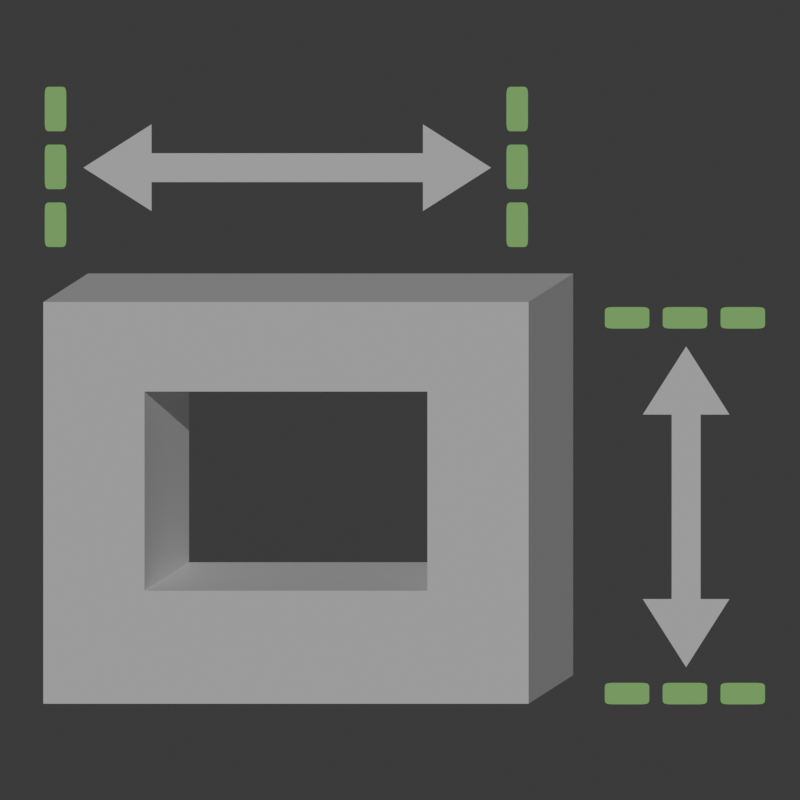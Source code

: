 # Source: panel-layout-thumbnail.blend  (saved by Blender 4.4.32; exported with 4.5.12 LTS)
import bpy
from mathutils import Matrix  # noqa: F401  (used for matrix-valued properties, if any)

bpy.ops.wm.read_factory_settings(use_empty=True)
scene = bpy.context.scene
scene.name = 'Scene'

# ---- collections
col_collection = bpy.data.collections.new('Collection'); scene.collection.children.link(col_collection)

# ---- materials (node trees are filled in below, after node groups)
mat_thumnail_mat = bpy.data.materials.new('thumnail_mat')
mat_thumbnail_mat_2 = bpy.data.materials.new('thumbnail_mat_2')

# ---- material node trees
mat_thumnail_mat.use_nodes = True; mat_thumnail_mat.node_tree.nodes.clear()
_N = mat_thumnail_mat.node_tree.nodes; _L = mat_thumnail_mat.node_tree.links
n0 = _N.new('ShaderNodeBsdfPrincipled'); n0.name = 'Principled BSDF'; n0.location = (10, 300)
n0.inputs[0].default_value = (1.0, 1.0, 1.0, 1.0)
n1 = _N.new('ShaderNodeOutputMaterial'); n1.name = 'Material Output'; n1.location = (300, 300)
_L.new(n0.outputs[0], n1.inputs[0])
n1.is_active_output = True
mat_thumbnail_mat_2.use_nodes = True; mat_thumbnail_mat_2.node_tree.nodes.clear()
_N = mat_thumbnail_mat_2.node_tree.nodes; _L = mat_thumbnail_mat_2.node_tree.links
n0 = _N.new('ShaderNodeBsdfPrincipled'); n0.name = 'Principled BSDF'; n0.location = (10, 300)
n0.inputs[0].default_value = (0.4053, 1.0, 0.246, 1.0)
n1 = _N.new('ShaderNodeOutputMaterial'); n1.name = 'Material Output'; n1.location = (300, 300)
_L.new(n0.outputs[0], n1.inputs[0])
n1.is_active_output = True

# ---- world
world_world = bpy.data.worlds.new('World'); scene.world = world_world
world_world.use_nodes = True; world_world.node_tree.nodes.clear()
_N = world_world.node_tree.nodes; _L = world_world.node_tree.links
n0 = _N.new('ShaderNodeOutputWorld'); n0.name = 'World Output'; n0.location = (300, 300)
n1 = _N.new('ShaderNodeBackground'); n1.name = 'Background'; n1.location = (10, 300)
n1.inputs[0].default_value = (0.05088, 0.05088, 0.05088, 1.0)
_L.new(n1.outputs[0], n0.inputs[0])
n0.is_active_output = True
world_world.color = (0.05088, 0.05088, 0.05088)
world_world.sun_shadow_jitter_overblur = 0.0

# ---- cameras
cam_camera = bpy.data.cameras.new('Camera')
cam_camera.type = 'ORTHO'
cam_camera.clip_end = 100.0
cam_camera.ortho_scale = 7.314

# ---- lights
light_sun = bpy.data.lights.new('Sun', 'SUN')
light_sun.energy = 1.0

# ---- meshes
me_plane = bpy.data.meshes.new('Plane')
me_plane.from_pydata([(-1.582, -0.573, -1.1), (1.151, -0.573, -1.1), (-1.582, -0.573, 0.8242), (1.151, -0.573, 0.8242), (-1.151, 0.573, 1.1), (-1.151, 0.573, -0.8242), (1.582, 0.573, -0.8242), (1.582, 0.573, 1.1), (-2.559, -0.573, 1.689), (-2.559, -0.573, -2.191), (2.128, -0.573, -2.191), (2.128, -0.573, 1.689), (-2.128, 0.573, 1.965), (-2.128, 0.573, -1.915), (2.559, 0.573, -1.915), (2.559, 0.573, 1.965)], [], [(6, 7, 3, 1), (5, 6, 1, 0), (10, 11, 15, 14), (8, 9, 13, 12), (11, 8, 12, 15), (9, 10, 14, 13), (2, 0, 9, 8), (0, 1, 10, 9), (1, 3, 11, 10), (3, 2, 8, 11), (5, 4, 12, 13), (6, 5, 13, 14), (7, 6, 14, 15), (4, 7, 15, 12), (7, 4, 2, 3), (4, 5, 0, 2)])
_uv = me_plane.uv_layers.new(name='UVMap')
_uv.uv.foreach_set('vector', [0.7914, 0.252, 0.7914, 0.748, 0.7914, 0.748, 0.7914, 0.252, 0.2086, 0.252, 0.7914, 0.252, 0.7914, 0.252, 0.2086, 0.252, 1.0, 0.0, 1.0, 1.0, 1.0, 1.0, 1.0, 0.0, 0.0, 1.0, 0.0, 0.0, 0.0, 0.0, 0.0, 1.0, 1.0, 1.0, 0.0, 1.0, 0.0, 1.0, 1.0, 1.0, 0.0, 0.0, 1.0, 0.0, 1.0, 0.0, 0.0, 0.0, 0.2086, 0.748, 0.2086, 0.252, 0.0, 0.0, 0.0, 1.0, 0.2086, 0.252, 0.7914, 0.252, 1.0, 0.0, 0.0, 0.0, 0.7914, 0.252, 0.7914, 0.748, 1.0, 1.0, 1.0, 0.0, 0.7914, 0.748, 0.2086, 0.748, 0.0, 1.0, 1.0, 1.0, 0.2086, 0.252, 0.2086, 0.748, 0.0, 1.0, 0.0, 0.0, 0.7914, 0.252, 0.2086, 0.252, 0.0, 0.0, 1.0, 0.0, 0.7914, 0.748, 0.7914, 0.252, 1.0, 0.0, 1.0, 1.0, 0.2086, 0.748, 0.7914, 0.748, 1.0, 1.0, 0.0, 1.0, 0.7914, 0.748, 0.2086, 0.748, 0.2086, 0.748, 0.7914, 0.748, 0.2086, 0.748, 0.2086, 0.252, 0.2086, 0.252, 0.2086, 0.748])
me_plane.materials.append(mat_thumnail_mat)
me_plane.update()
me_plane_002 = bpy.data.meshes.new('Plane.002')
me_plane_002.from_pydata([(-1.969, 5.543e-08, 0.0), (-1.311, -0.4185, 0.0), (-1.311, 0.4185, 0.0), (0.0, -0.1395, 0.0), (0.0, 0.1395, 0.0), (-1.311, -0.1395, 0.0), (-1.311, 0.1395, 0.0)], [], [(0, 6, 2), (0, 1, 5), (0, 5, 6), (5, 3, 4, 6)])
_uv = me_plane_002.uv_layers.new(name='UVMap')
_uv.uv.foreach_set('vector', [0.0, 0.6667, 0.5, 0.6667, 0.5, 1.0, 0.0, 0.0, 0.5, 0.0, 0.5, 0.3333, 0.0, 0.3333, 0.5, 0.3333, 0.5, 0.6667, 0.5, 0.3333, 1.0, 0.3333, 1.0, 0.6667, 0.5, 0.6667])
me_plane_002.materials.append(mat_thumnail_mat)
me_plane_002.update()
me_plane_003 = bpy.data.meshes.new('Plane.003')
me_plane_003.from_pydata([(-1.0, 4.371e-08, -0.6676), (1.0, 4.371e-08, -0.6676), (-1.0, -4.371e-08, 0.6676), (1.0, -4.371e-08, 0.6676)], [], [(0, 1, 3, 2)])
_uv = me_plane_003.uv_layers.new(name='UVMap')
_uv.uv.foreach_set('vector', [0.0, 0.0, 1.0, 0.0, 1.0, 1.0, 0.0, 1.0])
me_plane_003.materials.append(mat_thumbnail_mat_2)
me_plane_003.update()
me_plane_004 = bpy.data.meshes.new('Plane.004')
me_plane_004.from_pydata([(-1.0, 4.371e-08, -0.6676), (1.0, 4.371e-08, -0.6676), (-1.0, -4.371e-08, 0.6676), (1.0, -4.371e-08, 0.6676)], [], [(0, 1, 3, 2)])
_uv = me_plane_004.uv_layers.new(name='UVMap')
_uv.uv.foreach_set('vector', [0.0, 0.0, 1.0, 0.0, 1.0, 1.0, 0.0, 1.0])
me_plane_004.materials.append(mat_thumbnail_mat_2)
me_plane_004.update()
me_plane_005 = bpy.data.meshes.new('Plane.005')
me_plane_005.from_pydata([(-1.549, 1.808e-08, -2.82e-15), (-0.8911, -0.4185, -2.82e-15), (-0.8911, 0.4185, -2.82e-15), (0.0, -0.1395, -9.713e-22), (0.0, 0.1395, -1.728e-22), (-0.8911, -0.1395, -2.82e-15), (-0.8911, 0.1395, -2.82e-15)], [], [(0, 6, 2), (0, 1, 5), (0, 5, 6), (5, 3, 4, 6)])
_uv = me_plane_005.uv_layers.new(name='UVMap')
_uv.uv.foreach_set('vector', [0.0, 0.6667, 0.5, 0.6667, 0.5, 1.0, 0.0, 0.0, 0.5, 0.0, 0.5, 0.3333, 0.0, 0.3333, 0.5, 0.3333, 0.5, 0.6667, 0.5, 0.3333, 1.0, 0.3333, 1.0, 0.6667, 0.5, 0.6667])
me_plane_005.materials.append(mat_thumnail_mat)
me_plane_005.update()

# ---- objects
ob_camera = bpy.data.objects.new('Camera', cam_camera)
ob_plane = bpy.data.objects.new('Plane', me_plane)
ob_sun = bpy.data.objects.new('Sun', light_sun)
ob_plane_001 = bpy.data.objects.new('Plane.001', me_plane_002)
ob_plane_002 = bpy.data.objects.new('Plane.002', me_plane_003)
ob_plane_003 = bpy.data.objects.new('Plane.003', me_plane_004)
ob_plane_004 = bpy.data.objects.new('Plane.004', me_plane_005)

# ---- transforms, parenting, visibility, modifiers, constraints
ob_camera.location = (0.0, -5.308, 0.0)
ob_camera.rotation_euler = (1.571, 0.0, 0.0)
ob_camera.lock_rotations_4d = False
ob_camera.empty_display_type = 'ARROWS'
ob_camera.color = (0.0, 0.0, 0.0, 0.0)
ob_camera.display_type = 'WIRE'
ob_camera.lineart.crease_threshold = 0.0
ob_plane.location = (-0.8388, 33.12, -0.6952)
ob_plane.scale = (0.9465, 0.9465, 0.9465)
ob_sun.location = (0.0, 0.0, 0.0)
ob_sun.rotation_euler = (-1.232, 0.3349, 3.213)
ob_plane_001.parent = ob_plane
ob_plane_001.matrix_parent_inverse = Matrix(((1.0, -0.0, 0.0, 0.3919), (-0.0, 1.0, -0.0, -0.573), (0.0, -0.0, 1.0, 0.4541), (-0.0, 0.0, -0.0, 1.0)))
ob_plane_001.location = (-0.5949, 6.682, 2.534)
ob_plane_001.rotation_euler = (1.571, -0.0, 0.0)
_m = ob_plane_001.modifiers.new('Mirror', 'MIRROR')
_m.use_clip = True
ob_plane_002.parent = ob_plane
ob_plane_002.matrix_parent_inverse = Matrix(((1.0, -0.0, 0.0, 0.3919), (-0.0, 1.0, -0.0, -0.573), (0.0, -0.0, 1.0, 0.4541), (-0.0, 0.0, -0.0, 1.0)))
ob_plane_002.location = (-2.833, -31.49, 1.975)
ob_plane_002.scale = (0.104, 0.215, 0.322)
_m = ob_plane_002.modifiers.new('Subdivision', 'SUBSURF')
_m.subdivision_type = 'SIMPLE'
_m.levels = 2
_m = ob_plane_002.modifiers.new('Subdivision.001', 'SUBSURF')
_m = ob_plane_002.modifiers.new('Array', 'ARRAY')
_m.count = 3
_m.relative_offset_displace = (0.0, 0.0, 1.3)
_m = ob_plane_002.modifiers.new('Array.001', 'ARRAY')
_m.relative_offset_displace = (21.44, 0.0, 0.0)
ob_plane_003.parent = ob_plane
ob_plane_003.matrix_parent_inverse = Matrix(((1.0, -0.0, 0.0, 0.3919), (-0.0, 1.0, -0.0, -0.573), (0.0, -0.0, 1.0, 0.4541), (-0.0, 0.0, -0.0, 1.0)))
ob_plane_003.location = (2.688, -31.49, 1.076)
ob_plane_003.rotation_euler = (-1.344e-07, 1.571, 0.0)
ob_plane_003.scale = (0.104, 0.215, 0.322)
_m = ob_plane_003.modifiers.new('Subdivision', 'SUBSURF')
_m.subdivision_type = 'SIMPLE'
_m.levels = 2
_m = ob_plane_003.modifiers.new('Subdivision.001', 'SUBSURF')
_m = ob_plane_003.modifiers.new('Array', 'ARRAY')
_m.count = 3
_m.relative_offset_displace = (0.0, 0.0, 1.3)
_m = ob_plane_003.modifiers.new('Array.001', 'ARRAY')
_m.relative_offset_displace = (17.45, 0.0, 0.0)
ob_plane_004.parent = ob_plane
ob_plane_004.matrix_parent_inverse = Matrix(((1.0, -0.0, 0.0, 0.3919), (-0.0, 1.0, -0.0, -0.573), (0.0, -0.0, 1.0, 0.4541), (-0.0, 0.0, -0.0, 1.0)))
ob_plane_004.location = (3.258, 17.01, -0.7396)
ob_plane_004.rotation_euler = (1.571, 1.571, 0.0)
_m = ob_plane_004.modifiers.new('Mirror', 'MIRROR')
_m.use_clip = True

# ---- collection membership
col_collection.objects.link(ob_camera)
col_collection.objects.link(ob_plane)
col_collection.objects.link(ob_sun)
col_collection.objects.link(ob_plane_001)
col_collection.objects.link(ob_plane_002)
col_collection.objects.link(ob_plane_003)
col_collection.objects.link(ob_plane_004)

# ---- scene / render settings (as saved in the file)
scene.camera = ob_camera
scene.frame_start = 1; scene.frame_end = 250; scene.frame_set(1)
scene.render.engine = 'CYCLES'
scene.render.resolution_x = 64
scene.render.resolution_y = 64
scene.render.film_transparent = True
bpy.context.view_layer.update()

